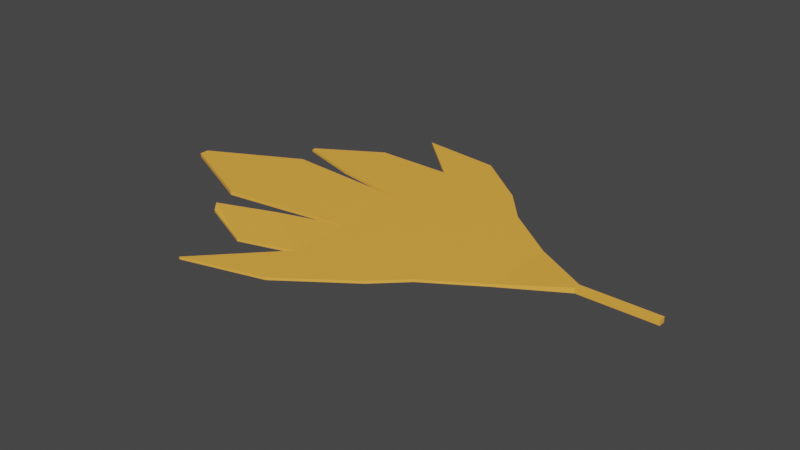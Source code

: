 # Source: LeafOrange.blend  (saved by Blender 3.6.13; exported with 4.5.12 LTS)
import bpy
from mathutils import Matrix  # noqa: F401  (used for matrix-valued properties, if any)

bpy.ops.wm.read_factory_settings(use_empty=True)
scene = bpy.context.scene
scene.name = 'Scene'

# ---- collections
col_collection = bpy.data.collections.new('Collection'); scene.collection.children.link(col_collection)

# ---- images (referenced by path relative to the original .blend; pixels are not part of the script)
import os
ASSET_DIR = os.environ.get("B2B_ASSET_DIR", "")  # directory of the original .blend (textures are referenced by path, not embedded)
HERE = os.path.dirname(os.path.abspath(__file__))  # packed textures are extracted next to this script under _unpacked/

def load_image(name, relpath, width, height, colorspace="sRGB"):
    """Load a texture the original file referenced (path relative to the .blend, or extracted next to this script)."""
    p = next((c for c in (os.path.join(HERE, relpath), os.path.join(ASSET_DIR, relpath)) if relpath and os.path.exists(c)), "")
    if p:
        img = bpy.data.images.load(p, check_existing=True)
        img.name = name
    else:  # same state as the original file: an image datablock whose file is absent (Cycles renders it pink)
        img = bpy.data.images.new(name, width, height)
        img.source = "FILE"
        img.filepath = "//" + (relpath or name)
    img.colorspace_settings.name = colorspace
    return img
img_cube_base_color = load_image('Cube Base Color', '_unpacked/Cube_Base_Color.8ee2674d.png', 1024, 1024, 'sRGB')
img_material_001_base_color = load_image('Material.001 Base Color', 'LeafOrange.png', 1024, 1024, 'sRGB')

# ---- materials (node trees are filled in below, after node groups)
mat_material_001 = bpy.data.materials.new('Material.001')
mat_material_001.use_transparent_shadow = False

# ---- material node trees
mat_material_001.use_nodes = True; mat_material_001.node_tree.nodes.clear()
_N = mat_material_001.node_tree.nodes; _L = mat_material_001.node_tree.links
n0 = _N.new('ShaderNodeBsdfPrincipled'); n0.name = 'Principled BSDF'; n0.location = (10, 300)
n0.distribution = 'GGX'
n0.subsurface_method = 'RANDOM_WALK_SKIN'
n0.inputs[3].default_value = 1.45
n0.inputs[27].default_value = (0.0, 0.0, 0.0, 1.0)
n0.inputs[28].default_value = 1.0
n1 = _N.new('ShaderNodeOutputMaterial'); n1.name = 'Material Output'; n1.location = (300, 300)
n2 = _N.new('ShaderNodeTexImage'); n2.name = 'Image Texture'; n2.location = (-280, 280)
n2.image = img_cube_base_color
n3 = _N.new('ShaderNodeTexImage'); n3.name = 'Image Texture.001'; n3.location = (0, 0)
n3.image = img_material_001_base_color
_L.new(n0.outputs[0], n1.inputs[0])
_L.new(n2.outputs[0], n0.inputs[0])
n1.is_active_output = True

# ---- world
world_world = bpy.data.worlds.new('World'); scene.world = world_world
world_world.use_nodes = True; world_world.node_tree.nodes.clear()
_N = world_world.node_tree.nodes; _L = world_world.node_tree.links
n0 = _N.new('ShaderNodeOutputWorld'); n0.name = 'World Output'; n0.location = (300, 300)
n1 = _N.new('ShaderNodeBackground'); n1.name = 'Background'; n1.location = (10, 300)
n1.inputs[0].default_value = (0.05088, 0.05088, 0.05088, 1.0)
_L.new(n1.outputs[0], n0.inputs[0])
n0.is_active_output = True
world_world.color = (0.05088, 0.05088, 0.05088)
world_world.use_sun_shadow = False
world_world.sun_shadow_jitter_overblur = 0.0

# ---- meshes
me_cube_001 = bpy.data.meshes.new('Cube.001')
me_cube_001.from_pydata([(-1.0, -1.0, -1.0), (-1.0, -1.0, -0.8208), (-1.0, 1.0, -1.0), (-1.0, 1.0, -0.8208), (0.04815, -0.7381, -1.0), (0.04815, -0.7381, -0.8208), (0.05853, 0.6751, -1.0), (0.05853, 0.6751, -0.8208), (-1.0, -0.4066, -1.0), (-1.0, -0.4066, -0.8208), (0.566, -0.4066, -1.0), (0.566, -0.4066, -0.8208), (-1.0, 0.2967, -0.8208), (0.566, 0.2967, -1.0), (-1.0, 0.2967, -1.0), (0.566, 0.2967, -0.8208), (-0.2236, 1.0, -1.0), (-0.2236, 1.0, -0.8208), (-0.2236, -1.0, -1.0), (-0.2236, -1.0, -0.8208), (-0.2236, -0.4066, -0.8208), (-0.2236, -0.4066, -1.0), (-0.2236, 0.2967, -1.0), (-0.2236, 0.2967, -0.8208), (-1.634, -1.664, -1.0), (-1.634, -1.664, -0.8208), (-0.858, -1.454, -0.8208), (-0.858, -1.454, -1.0), (-1.534, 1.493, -0.8208), (-1.534, 1.493, -1.0), (-0.7574, 1.412, -1.0), (-0.7574, 1.412, -0.8208), (-1.57, -0.6208, -0.843), (-1.506, -1.153, -1.0), (-1.506, -1.153, -0.8208), (-1.57, -0.6208, -0.6639), (-2.223, 0.3644, -1.049), (-2.223, -0.5665, -1.049), (-2.223, -0.5665, -0.772), (-2.223, 0.3644, -0.772), (-1.734, 0.4265, -0.8208), (-1.734, 1.002, -0.8208), (-1.734, 1.002, -1.0), (-1.734, 0.4265, -1.0), (-2.327, 0.6071, -0.8208), (-2.327, 0.6401, -0.8208), (-2.327, 0.6401, -1.0), (-2.327, 0.6071, -1.0), (-3.086, -0.08186, -1.049), (-3.086, -0.1694, -1.049), (-3.086, -0.1694, -0.772), (-3.086, -0.08186, -0.772), (-2.122, -0.8282, -0.843), (-2.059, -0.9068, -1.0), (-2.059, -0.9068, -0.8208), (-2.122, -0.8282, -0.6639), (1.096, -0.01068, -0.6854), (1.096, -0.07215, -0.6854), (1.096, -0.07215, -1.068), (1.096, -0.01068, -1.068), (1.82, -0.01068, -0.6854), (1.82, -0.07215, -0.6854), (1.82, -0.07215, -1.068), (1.82, -0.01068, -1.068)], [], [(14, 12, 40, 43), (16, 17, 7, 6), (10, 11, 5, 4), (1, 0, 24, 25), (21, 10, 4, 18), (20, 9, 1, 19), (23, 12, 9, 20), (22, 13, 10, 21), (11, 10, 58, 57), (0, 1, 34, 33), (6, 7, 15, 13), (16, 6, 13, 22), (17, 3, 12, 23), (12, 14, 36, 39), (7, 17, 23, 15), (2, 16, 22, 14), (14, 22, 21, 8), (15, 23, 20, 11), (11, 20, 19, 5), (8, 21, 18, 0), (4, 5, 19, 18), (3, 17, 31, 28), (27, 26, 25, 24), (0, 18, 27, 24), (19, 1, 25, 26), (18, 19, 26, 27), (29, 28, 31, 30), (2, 3, 28, 29), (17, 16, 30, 31), (16, 2, 29, 30), (34, 35, 55, 54), (9, 8, 32, 35), (1, 9, 35, 34), (8, 0, 33, 32), (39, 36, 48, 51), (14, 8, 37, 36), (8, 9, 38, 37), (9, 12, 39, 38), (42, 43, 47, 46), (3, 2, 42, 41), (12, 3, 41, 40), (2, 14, 43, 42), (47, 44, 45, 46), (40, 41, 45, 44), (43, 40, 44, 47), (41, 42, 46, 45), (49, 50, 51, 48), (37, 38, 50, 49), (38, 39, 51, 50), (36, 37, 49, 48), (53, 54, 55, 52), (32, 33, 53, 52), (35, 32, 52, 55), (33, 34, 54, 53), (59, 56, 60, 63), (10, 13, 59, 58), (15, 11, 57, 56), (13, 15, 56, 59), (63, 60, 61, 62), (57, 58, 62, 61), (58, 59, 63, 62), (56, 57, 61, 60)])
_uv = me_cube_001.uv_layers.new(name='UVMap')
_uv.uv.foreach_set('vector', [0.02503, 0.6907, 1.353e-08, 0.6907, 9.093e-09, 0.5891, 0.02503, 0.5891, 0.2053, 0.553, 0.1803, 0.553, 0.1803, 0.5076, 0.2053, 0.5076, 0.5267, 0.8227, 0.5017, 0.8227, 0.5017, 0.7482, 0.5267, 0.7482, 0.1106, 0.5076, 0.1356, 0.5076, 0.1356, 0.6067, 0.1106, 0.6067, 0.8005, 0.2432, 0.8774, 0.1641, 0.8601, 0.2482, 0.8599, 0.301, 0.1649, 0.2439, 0.2405, 0.3218, 0.181, 0.3795, 0.1054, 0.3016, 0.2354, 0.1755, 0.3109, 0.2534, 0.2405, 0.3218, 0.1649, 0.2439, 0.7301, 0.1747, 0.807, 0.09557, 0.8774, 0.1641, 0.8005, 0.2432, 0.5017, 0.8227, 0.5267, 0.8227, 0.5363, 0.899, 0.4828, 0.899, 0.1106, 0.6548, 0.08558, 0.6548, 0.08558, 0.583, 0.1106, 0.583, 0.6576, 0.7398, 0.6326, 0.7398, 0.6326, 0.6758, 0.6576, 0.6758, 0.6597, 0.1062, 0.7197, 0.1096, 0.807, 0.09557, 0.7301, 0.1747, 0.3058, 0.1071, 0.3814, 0.185, 0.3109, 0.2534, 0.2354, 0.1755, 0.5431, 0.507, 0.5681, 0.507, 0.575, 0.6755, 0.5363, 0.6755, 0.2458, 0.1104, 0.3058, 0.1071, 0.2354, 0.1755, 0.1585, 0.09635, 0.5841, 0.184, 0.6597, 0.1062, 0.7301, 0.1747, 0.6545, 0.2525, 0.6545, 0.2525, 0.7301, 0.1747, 0.8005, 0.2432, 0.7249, 0.321, 0.1585, 0.09635, 0.2354, 0.1755, 0.1649, 0.2439, 0.08804, 0.1647, 0.08804, 0.1647, 0.1649, 0.2439, 0.1054, 0.3016, 0.1052, 0.2489, 0.7249, 0.321, 0.8005, 0.2432, 0.8599, 0.301, 0.7843, 0.3788, 0.5267, 0.7482, 0.5017, 0.7482, 0.5017, 0.7084, 0.5267, 0.7084, 0.3814, 0.185, 0.3058, 0.1071, 0.3991, 0.1206, 0.4828, 0.1905, 0.5267, 0.6168, 0.5017, 0.6168, 0.5017, 0.507, 0.5267, 0.507, 0.7843, 0.3788, 0.8599, 0.301, 0.8435, 0.4087, 0.7889, 0.507, 0.1054, 0.3016, 0.181, 0.3795, 0.1762, 0.5076, 0.1217, 0.4094, 0.5267, 0.7084, 0.5017, 0.7084, 0.5017, 0.6168, 0.5267, 0.6168, 0.05007, 0.6812, 0.02503, 0.6812, 0.02503, 0.5748, 0.05007, 0.5748, 0.1607, 0.5787, 0.1356, 0.5787, 0.1356, 0.5076, 0.1607, 0.5076, 0.02503, 0.5076, 0.05007, 0.5076, 0.05007, 0.5748, 0.02503, 0.5748, 0.6597, 0.1062, 0.5841, 0.184, 0.4828, 0.1895, 0.5665, 0.1196, 0.2149, 0.4451, 0.275, 0.3991, 0.308, 0.4747, 0.2934, 0.4766, 0.07488, 0.6719, 0.05007, 0.6752, 0.06077, 0.5904, 0.08558, 0.587, 0.181, 0.3795, 0.2405, 0.3218, 0.275, 0.3991, 0.2149, 0.4451, 0.7249, 0.321, 0.7843, 0.3788, 0.7503, 0.4444, 0.69, 0.3986, 0.5363, 0.6755, 0.575, 0.6755, 0.575, 0.8026, 0.5363, 0.8026, 0.6545, 0.2525, 0.7249, 0.321, 0.6221, 0.4592, 0.5289, 0.3685, 0.6068, 0.7964, 0.5818, 0.7964, 0.575, 0.6246, 0.6136, 0.6246, 0.2405, 0.3218, 0.3109, 0.2534, 0.4369, 0.3692, 0.3436, 0.4597, 0.5124, 0.2574, 0.57, 0.3134, 0.4942, 0.3552, 0.4909, 0.352, 0.6672, 0.507, 0.6922, 0.507, 0.6922, 0.6088, 0.6672, 0.6088, 0.3109, 0.2534, 0.3814, 0.185, 0.4531, 0.2584, 0.3954, 0.3144, 0.5841, 0.184, 0.6545, 0.2525, 0.57, 0.3134, 0.5124, 0.2574, 0.2175, 0.5327, 0.2175, 0.5076, 0.2221, 0.5076, 0.2221, 0.5327, 0.3954, 0.3144, 0.4531, 0.2584, 0.4745, 0.353, 0.4712, 0.3562, 0.02503, 0.5891, 9.093e-09, 0.5891, 5.531e-09, 0.5076, 0.02503, 0.5076, 0.6672, 0.6088, 0.6922, 0.6088, 0.6922, 0.6971, 0.6672, 0.6971, 0.2053, 0.5463, 0.2053, 0.5076, 0.2175, 0.5076, 0.2175, 0.5463, 0.6136, 0.6246, 0.575, 0.6246, 0.575, 0.507, 0.6136, 0.507, 0.3436, 0.4597, 0.4369, 0.3692, 0.4762, 0.4991, 0.4674, 0.5076, 0.5289, 0.3685, 0.6221, 0.4592, 0.4983, 0.507, 0.4896, 0.4984, 0.1693, 0.5546, 0.1693, 0.5296, 0.1803, 0.5076, 0.1803, 0.5327, 0.69, 0.3986, 0.7503, 0.4444, 0.6719, 0.4758, 0.657, 0.4742, 0.08558, 0.587, 0.06077, 0.5904, 0.05007, 0.511, 0.07488, 0.5076, 0.1106, 0.583, 0.08558, 0.583, 0.08558, 0.5076, 0.1106, 0.5076, 0.6672, 0.6074, 0.6136, 0.6074, 0.6136, 0.507, 0.6672, 0.507, 0.8774, 0.1641, 0.807, 0.09557, 0.8897, 0.07252, 0.8959, 0.07851, 0.1585, 0.09635, 0.08804, 0.1647, 0.07044, 0.07855, 0.0766, 0.07257, 0.6576, 0.6758, 0.6326, 0.6758, 0.6136, 0.6074, 0.6672, 0.6074, 0.1607, 0.5611, 0.1607, 0.5076, 0.1693, 0.5076, 0.1693, 0.5611, 0.4828, 0.899, 0.5363, 0.899, 0.5363, 1.0, 0.4828, 1.0, 0.8959, 0.07851, 0.8897, 0.07252, 0.9602, -4.871e-10, 0.9663, 0.005986, 0.0766, 0.07257, 0.07044, 0.07855, 7.248e-09, 0.005979, 0.006161, -1.798e-08])
me_cube_001.materials.append(mat_material_001)
me_cube_001.update()

# ---- objects
ob_cube = bpy.data.objects.new('Cube', me_cube_001)

# ---- transforms, parenting, visibility, modifiers, constraints
ob_cube.location = (0.0, 0.0, 0.0)
ob_cube.scale = (1.0, 1.0, 0.1323)

# ---- collection membership
col_collection.objects.link(ob_cube)

# ---- scene / render settings (as saved in the file)
scene.frame_start = 1; scene.frame_end = 250; scene.frame_set(1)
scene.render.engine = 'BLENDER_EEVEE_NEXT'
scene.cycles.sampling_pattern = 'TABULATED_SOBOL'
scene.view_settings.view_transform = 'Filmic'
bpy.context.view_layer.update()

# ---- added for rendering (the .blend has no active camera and no usable light): camera, sun
cam_auto = bpy.data.cameras.new('AutoCamera')
cam_auto.lens = 50.0
cam_auto.sensor_width = 36.0
cam_auto.clip_end = 1000.0
ob_auto_camera = bpy.data.objects.new('AutoCamera', cam_auto)
scene.collection.objects.link(ob_auto_camera)
ob_auto_camera.location = (4.76439, -6.56213, 4.20324)
ob_auto_camera.rotation_euler = (1.09748, -7.21219e-08, 0.694738)
scene.camera = ob_auto_camera
light_auto_sun = bpy.data.lights.new('AutoSun', 'SUN')
light_auto_sun.energy = 3.0
light_auto_sun.angle = 0.0523599
ob_auto_sun = bpy.data.objects.new('AutoSun', light_auto_sun)
scene.collection.objects.link(ob_auto_sun)
ob_auto_sun.rotation_euler = (0.872665, 0.174533, 0.523599)
bpy.context.view_layer.update()

